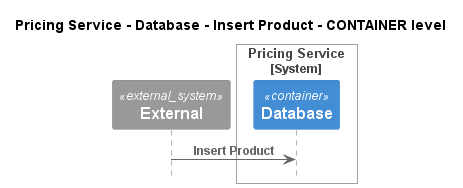

The diagram above was rendered by PlantUML. Its source (embedded in the PNG):
@startuml
!pragma layout smetana
!include ..\..\..\..\..\..\.c4s\C4_Sequence.puml

title Pricing Service - Database - Insert Product - CONTAINER level

System_Ext(C4InterFlow.SoftwareSystems.ExternalSystem, "External", "")

System_Boundary(ECommercePlatform.SoftwareSystems.PricingService, "Pricing Service")
    Container(ECommercePlatform.SoftwareSystems.PricingService.Containers.Database, "Database", "", "")
Boundary_End()

Rel(C4InterFlow.SoftwareSystems.ExternalSystem, ECommercePlatform.SoftwareSystems.PricingService.Containers.Database, "Insert Product")


@enduml